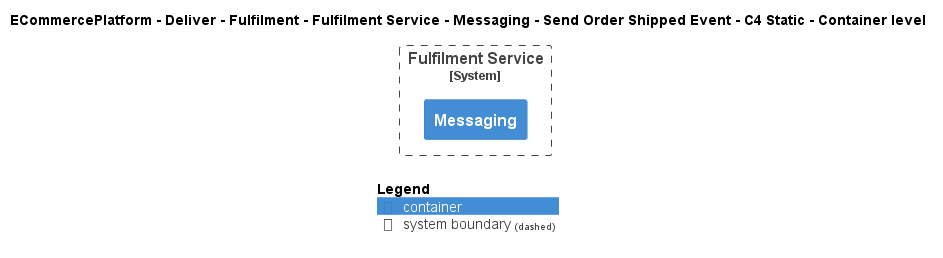

The diagram above was rendered by PlantUML. Its source (embedded in the PNG):
@startuml
!include ..\..\..\..\..\..\..\..\..\.c4s\C4_Container.puml

AddElementTag("c4interflow:lifecycle:new", $bgColor=green, $fontColor=#ffffff, $borderColor=green, $shadowing="False")
AddElementTag("c4interflow:lifecycle:changed", $bgColor=orange, $fontColor=#ffffff, $borderColor=orange, $shadowing="False")
AddElementTag("c4interflow:lifecycle:removed", $bgColor=red, $fontColor=#ffffff, $borderColor=red, $shadowing="False")

AddRelTag("c4interflow:lifecycle:new", $textColor=green, $lineColor=green)
AddRelTag("c4interflow:lifecycle:changed", $textColor=orange, $lineColor=orange)
AddRelTag("c4interflow:lifecycle:removed", $textColor=red, $lineColor=red)

SHOW_PERSON_PORTRAIT()
LAYOUT_TOP_DOWN()

skinparam linetype polyline

title ECommercePlatform - Deliver - Fulfilment - Fulfilment Service - Messaging - Send Order Shipped Event - C4 Static - Container level


System_Boundary(ECommercePlatform.Deliver.Fulfilment.SoftwareSystems.FulfilmentService, "Fulfilment Service") {
    Container(ECommercePlatform.Deliver.Fulfilment.SoftwareSystems.FulfilmentService.Containers.Messaging, "Messaging", "", "")
}



SHOW_LEGEND()
@enduml